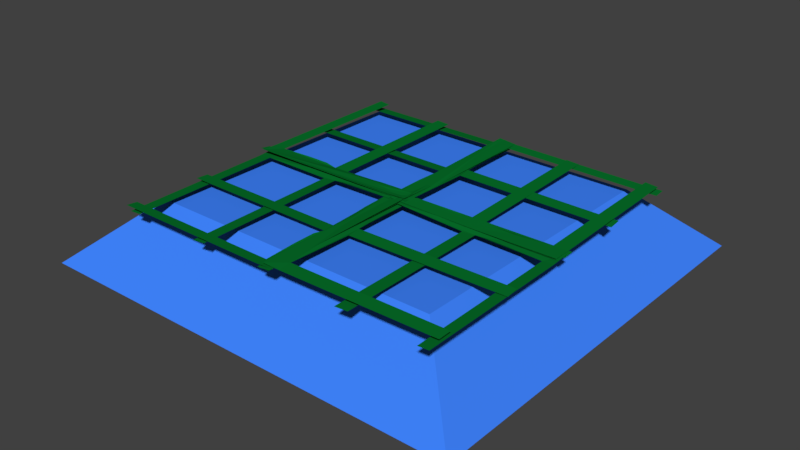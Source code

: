 # Source: Irrigation.blend  (saved by Blender 2.78.0; exported with 4.5.12 LTS)
import bpy
from mathutils import Matrix  # noqa: F401  (used for matrix-valued properties, if any)

bpy.ops.wm.read_factory_settings(use_empty=True)
scene = bpy.context.scene
scene.name = 'Scene'

# ---- collections
col_collection_1 = bpy.data.collections.new('Collection 1'); scene.collection.children.link(col_collection_1)

# ---- materials (node trees are filled in below, after node groups)
mat_material_001 = bpy.data.materials.new('Material.001')
mat_material_001.alpha_threshold = 0.0
mat_material_001.use_transparent_shadow = False
mat_material_001.diffuse_color = (0.002138, 0.1626, 0.02359, 1.0)
mat_material_001.specular_color = (0.1082, 0.5382, 0.2235)
mat_material_001.roughness = 0.5
mat_material_000 = bpy.data.materials.new('Material.000')
mat_material_000.alpha_threshold = 0.0
mat_material_000.use_transparent_shadow = False
mat_material_000.diffuse_color = (0.05102, 0.232, 1.0, 1.0)
mat_material_000.specular_color = (0.3185, 0.5291, 1.0)
mat_material_000.roughness = 0.5

# ---- material node trees

# ---- world
world_world = bpy.data.worlds.new('World'); scene.world = world_world
world_world.color = (0.05088, 0.05088, 0.05088)
world_world.use_sun_shadow = False
world_world.sun_shadow_jitter_overblur = 0.0
world_world.cycles.sampling_method = 'MANUAL'

# ---- meshes
me_plane_009 = bpy.data.meshes.new('Plane.009')
me_plane_009.from_pydata([(-1.286, 0.6377, 0.002), (0.9921, 0.6516, -0.009352), (-1.29, 0.8706, 0.01277), (0.9884, 0.8845, 0.001415), (-0.02264, 0.6615, -0.02294), (0.4161, 0.6481, -0.006451), (-0.7359, 0.6411, -0.0006502), (0.8446, 0.6545, -0.0231), (-0.198, 0.6576, -0.03448), (0.1281, 0.6464, -0.005001), (-1.109, 0.6457, 0.01256), (-1.281, -1.379, -0.007274), (-1.11, -1.386, 0.003368), (0.9987, -1.42, -0.01772), (0.8513, -1.417, -0.03147), (-0.01818, -1.398, -0.02623), (-0.1935, -1.402, -0.03777)], [], [(0, 10, 6, 8, 4, 9, 5, 7, 1, 3, 2), (10, 0, 11, 12), (1, 7, 14, 13), (4, 8, 16, 15)])
me_plane_009.materials.append(mat_material_001)
me_plane_009.use_remesh_preserve_volume = False
me_plane_009.use_remesh_preserve_attributes = False
me_plane_009.use_mirror_vertex_groups = False
me_plane_009.update()
me_plane_008 = bpy.data.meshes.new('Plane.008')
me_plane_008.from_pydata([(-1.286, 0.6377, 0.002), (0.9921, 0.6516, -0.009352), (-1.29, 0.8706, 0.01277), (0.9884, 0.8845, 0.001415), (-0.02264, 0.6615, -0.02294), (0.4161, 0.6481, -0.006451), (-0.7359, 0.6411, -0.0006502), (0.8446, 0.6545, -0.0231), (-0.198, 0.6576, -0.03448), (0.1281, 0.6464, -0.005001), (-1.109, 0.6457, 0.01256), (-1.281, -1.379, -0.007274), (-1.11, -1.386, 0.003368), (0.9987, -1.42, -0.01772), (0.8513, -1.417, -0.03147), (-0.01818, -1.398, -0.02623), (-0.1935, -1.402, -0.03777)], [], [(0, 10, 6, 8, 4, 9, 5, 7, 1, 3, 2), (10, 0, 11, 12), (1, 7, 14, 13), (4, 8, 16, 15)])
me_plane_008.materials.append(mat_material_001)
me_plane_008.use_remesh_preserve_volume = False
me_plane_008.use_remesh_preserve_attributes = False
me_plane_008.use_mirror_vertex_groups = False
me_plane_008.update()
me_plane_007 = bpy.data.meshes.new('Plane.007')
me_plane_007.from_pydata([(-1.286, 0.6377, 0.002), (0.9921, 0.6516, -0.009352), (-1.29, 0.8706, 0.01277), (0.9884, 0.8845, 0.001415), (-0.02264, 0.6615, -0.02294), (0.4161, 0.6481, -0.006451), (-0.7359, 0.6411, -0.0006502), (0.8446, 0.6545, -0.0231), (-0.198, 0.6576, -0.03448), (0.1281, 0.6464, -0.005001), (-1.109, 0.6457, 0.01256), (-1.281, -1.379, -0.007274), (-1.11, -1.386, 0.003368), (0.9987, -1.42, -0.01772), (0.8513, -1.417, -0.03147), (-0.01818, -1.398, -0.02623), (-0.1935, -1.402, -0.03777)], [], [(0, 10, 6, 8, 4, 9, 5, 7, 1, 3, 2), (10, 0, 11, 12), (1, 7, 14, 13), (4, 8, 16, 15)])
me_plane_007.materials.append(mat_material_001)
me_plane_007.use_remesh_preserve_volume = False
me_plane_007.use_remesh_preserve_attributes = False
me_plane_007.use_mirror_vertex_groups = False
me_plane_007.update()
me_plane_006 = bpy.data.meshes.new('Plane.006')
me_plane_006.from_pydata([(-1.286, 0.6377, 0.002), (0.9921, 0.6516, -0.009352), (-1.29, 0.8706, 0.01277), (0.9884, 0.8845, 0.001415), (-0.02264, 0.6615, -0.02294), (0.4161, 0.6481, -0.006451), (-0.7359, 0.6411, -0.0006502), (0.8446, 0.6545, -0.0231), (-0.198, 0.6576, -0.03448), (0.1281, 0.6464, -0.005001), (-1.109, 0.6457, 0.01256), (-1.281, -1.379, -0.007274), (-1.11, -1.386, 0.003368), (0.9987, -1.42, -0.01772), (0.8513, -1.417, -0.03147), (-0.01818, -1.398, -0.02623), (-0.1935, -1.402, -0.03777)], [], [(0, 10, 6, 8, 4, 9, 5, 7, 1, 3, 2), (10, 0, 11, 12), (1, 7, 14, 13), (4, 8, 16, 15)])
me_plane_006.materials.append(mat_material_001)
me_plane_006.use_remesh_preserve_volume = False
me_plane_006.use_remesh_preserve_attributes = False
me_plane_006.use_mirror_vertex_groups = False
me_plane_006.update()
me_plane_004 = bpy.data.meshes.new('Plane.004')
me_plane_004.from_pydata([(0.9921, 0.6516, -0.009352), (-1.108, 0.6319, -0.1), (0.9987, -1.42, -0.01772), (-1.102, -1.439, -0.1084), (1.49, 1.139, -0.4198), (-1.594, 1.11, -0.5528), (1.5, -1.902, -0.4321), (-1.584, -1.931, -0.5651)], [], [(0, 2, 3, 1), (4, 5, 7, 6), (1, 3, 7, 5), (0, 1, 5, 4), (2, 0, 4, 6), (3, 2, 6, 7)])
me_plane_004.materials.append(mat_material_000)
me_plane_004.use_remesh_preserve_volume = False
me_plane_004.use_remesh_preserve_attributes = False
me_plane_004.use_mirror_vertex_groups = False
me_plane_004.update()
me_plane_003 = bpy.data.meshes.new('Plane.003')
me_plane_003.from_pydata([(-1.286, 0.6377, 0.002), (0.9921, 0.6516, -0.009352), (-1.29, 0.8706, 0.01277), (0.9884, 0.8845, 0.001415), (-0.02264, 0.6615, -0.02294), (0.4161, 0.6481, -0.006451), (-0.7359, 0.6411, -0.0006502), (0.8446, 0.6545, -0.0231), (-0.198, 0.6576, -0.03448), (0.1281, 0.6464, -0.005001), (-1.109, 0.6457, 0.01256), (-1.281, -1.379, -0.007274), (-1.11, -1.386, 0.003368), (0.9987, -1.42, -0.01772), (0.8513, -1.417, -0.03147), (-0.01818, -1.398, -0.02623), (-0.1935, -1.402, -0.03777)], [], [(0, 10, 6, 8, 4, 9, 5, 7, 1, 3, 2), (10, 0, 11, 12), (1, 7, 14, 13), (4, 8, 16, 15)])
me_plane_003.materials.append(mat_material_001)
me_plane_003.use_remesh_preserve_volume = False
me_plane_003.use_remesh_preserve_attributes = False
me_plane_003.use_mirror_vertex_groups = False
me_plane_003.update()
me_plane_002 = bpy.data.meshes.new('Plane.002')
me_plane_002.from_pydata([(-1.286, 0.6377, 0.002), (0.9921, 0.6516, -0.009352), (-1.29, 0.8706, 0.01277), (0.9884, 0.8845, 0.001415), (-0.02264, 0.6615, -0.02294), (0.4161, 0.6481, -0.006451), (-0.7359, 0.6411, -0.0006502), (0.8446, 0.6545, -0.0231), (-0.198, 0.6576, -0.03448), (0.1281, 0.6464, -0.005001), (-1.109, 0.6457, 0.01256), (-1.281, -1.379, -0.007274), (-1.11, -1.386, 0.003368), (0.9987, -1.42, -0.01772), (0.8513, -1.417, -0.03147), (-0.01818, -1.398, -0.02623), (-0.1935, -1.402, -0.03777)], [], [(0, 10, 6, 8, 4, 9, 5, 7, 1, 3, 2), (10, 0, 11, 12), (1, 7, 14, 13), (4, 8, 16, 15)])
me_plane_002.materials.append(mat_material_001)
me_plane_002.use_remesh_preserve_volume = False
me_plane_002.use_remesh_preserve_attributes = False
me_plane_002.use_mirror_vertex_groups = False
me_plane_002.update()
me_plane_001 = bpy.data.meshes.new('Plane.001')
me_plane_001.from_pydata([(-1.286, 0.6377, 0.002), (0.9921, 0.6516, -0.009352), (-1.29, 0.8706, 0.01277), (0.9884, 0.8845, 0.001415), (-0.02264, 0.6615, -0.02294), (0.4161, 0.6481, -0.006451), (-0.7359, 0.6411, -0.0006502), (0.8446, 0.6545, -0.0231), (-0.198, 0.6576, -0.03448), (0.1281, 0.6464, -0.005001), (-1.109, 0.6457, 0.01256), (-1.281, -1.379, -0.007274), (-1.11, -1.386, 0.003368), (0.9987, -1.42, -0.01772), (0.8513, -1.417, -0.03147), (-0.01818, -1.398, -0.02623), (-0.1935, -1.402, -0.03777)], [], [(0, 10, 6, 8, 4, 9, 5, 7, 1, 3, 2), (10, 0, 11, 12), (1, 7, 14, 13), (4, 8, 16, 15)])
me_plane_001.materials.append(mat_material_001)
me_plane_001.use_remesh_preserve_volume = False
me_plane_001.use_remesh_preserve_attributes = False
me_plane_001.use_mirror_vertex_groups = False
me_plane_001.update()
me_plane = bpy.data.meshes.new('Plane')
me_plane.from_pydata([(-1.286, 0.6377, 0.002), (0.9921, 0.6516, -0.009352), (-1.29, 0.8706, 0.01277), (0.9884, 0.8845, 0.001415), (-0.02264, 0.6615, -0.02294), (0.4161, 0.6481, -0.006451), (-0.7359, 0.6411, -0.0006502), (0.8446, 0.6545, -0.0231), (-0.198, 0.6576, -0.03448), (0.1281, 0.6464, -0.005001), (-1.109, 0.6457, 0.01256), (-1.281, -1.379, -0.007274), (-1.11, -1.386, 0.003368), (0.9987, -1.42, -0.01772), (0.8513, -1.417, -0.03147), (-0.01818, -1.398, -0.02623), (-0.1935, -1.402, -0.03777)], [], [(0, 10, 6, 8, 4, 9, 5, 7, 1, 3, 2), (10, 0, 11, 12), (1, 7, 14, 13), (4, 8, 16, 15)])
me_plane.materials.append(mat_material_001)
me_plane.use_remesh_preserve_volume = False
me_plane.use_remesh_preserve_attributes = False
me_plane.use_mirror_vertex_groups = False
me_plane.update()

# ---- objects
ob_irrigation_008 = bpy.data.objects.new('Irrigation.008', me_plane_009)
ob_irrigation_007 = bpy.data.objects.new('Irrigation.007', me_plane_008)
ob_irrigation_006 = bpy.data.objects.new('Irrigation.006', me_plane_007)
ob_irrigation_005 = bpy.data.objects.new('Irrigation.005', me_plane_006)
ob_irrigation_004 = bpy.data.objects.new('Irrigation.004', me_plane_004)
ob_irrigation_003 = bpy.data.objects.new('Irrigation.003', me_plane_003)
ob_irrigation_002 = bpy.data.objects.new('Irrigation.002', me_plane_002)
ob_irrigation_001 = bpy.data.objects.new('Irrigation.001', me_plane_001)
ob_irrigation = bpy.data.objects.new('Irrigation', me_plane)

# ---- transforms, parenting, visibility, modifiers, constraints
ob_irrigation_008.location = (-0.2347, -0.8724, 0.04913)
ob_irrigation_008.rotation_euler = (-0.01423, -0.01395, -1.563)
ob_irrigation_008.scale = (0.5539, 0.5539, 0.5539)
ob_irrigation_008.lineart.crease_threshold = 0.0
ob_irrigation_007.location = (-0.2327, 0.2833, 0.03417)
ob_irrigation_007.rotation_euler = (-0.01085, -0.05937, -1.561)
ob_irrigation_007.scale = (0.5539, 0.5539, 0.5539)
ob_irrigation_007.lineart.crease_threshold = 0.0
ob_irrigation_006.location = (0.6311, 0.4386, 0.0308)
ob_irrigation_006.rotation_euler = (0.01864, 0.007453, -4.693)
ob_irrigation_006.scale = (0.5539, 0.5539, 0.5539)
ob_irrigation_006.lineart.crease_threshold = 0.0
ob_irrigation_005.location = (0.6419, -0.683, 0.04057)
ob_irrigation_005.rotation_euler = (0.000984, 0.01632, -4.694)
ob_irrigation_005.scale = (0.5539, 0.5539, 0.5539)
ob_irrigation_005.lineart.crease_threshold = 0.0
ob_irrigation_004.location = (-0.009156, -0.4479, 0.01276)
ob_irrigation_004.rotation_euler = (0.01186, 0.03151, -3.141)
ob_irrigation_004.scale = (1.033, 1.033, 1.033)
ob_irrigation_004.lineart.crease_threshold = 0.0
ob_irrigation_003.location = (0.68, 0.214, 0.03287)
ob_irrigation_003.rotation_euler = (-0.009071, -0.008654, -3.132)
ob_irrigation_003.scale = (0.5539, 0.5539, 0.5539)
ob_irrigation_003.lineart.crease_threshold = 0.0
ob_irrigation_002.location = (-0.4415, 0.2125, 0.05121)
ob_irrigation_002.rotation_euler = (0.008558, -0.01752, -3.131)
ob_irrigation_002.scale = (0.5539, 0.5539, 0.5539)
ob_irrigation_002.lineart.crease_threshold = 0.0
ob_irrigation_001.location = (-0.2936, -0.6526, 0.04238)
ob_irrigation_001.rotation_euler = (-0.001015, -0.0343, 0.0007425)
ob_irrigation_001.scale = (0.5539, 0.5539, 0.5539)
ob_irrigation_001.lineart.crease_threshold = 0.0
ob_irrigation.location = (0.8622, -0.6642, 0.02825)
ob_irrigation.rotation_euler = (-0.004447, 0.01114, -0.0009831)
ob_irrigation.scale = (0.5539, 0.5539, 0.5539)
ob_irrigation.lineart.crease_threshold = 0.0

# ---- collection membership
col_collection_1.objects.link(ob_irrigation_008)
col_collection_1.objects.link(ob_irrigation_007)
col_collection_1.objects.link(ob_irrigation_006)
col_collection_1.objects.link(ob_irrigation_005)
col_collection_1.objects.link(ob_irrigation_004)
col_collection_1.objects.link(ob_irrigation_003)
col_collection_1.objects.link(ob_irrigation_002)
col_collection_1.objects.link(ob_irrigation_001)
col_collection_1.objects.link(ob_irrigation)

# ---- scene / render settings (as saved in the file)
scene.frame_start = 1; scene.frame_end = 250; scene.frame_set(1)
scene.render.engine = 'BLENDER_EEVEE_NEXT'
scene.render.resolution_percentage = 50
scene.render.dither_intensity = 0.0
scene.cycles.use_denoising = False
scene.cycles.samples = 128
scene.cycles.sampling_pattern = 'TABULATED_SOBOL'
scene.cycles.light_sampling_threshold = 0.0
scene.cycles.use_adaptive_sampling = False
scene.cycles.use_light_tree = False
scene.cycles.blur_glossy = 0.0
scene.cycles.sample_clamp_indirect = 0.0
scene.view_settings.view_transform = 'Standard'
bpy.context.view_layer.update()

# ---- added for rendering (the .blend has no active camera and no usable light): camera, sun
cam_auto = bpy.data.cameras.new('AutoCamera')
cam_auto.lens = 50.0
cam_auto.sensor_width = 36.0
cam_auto.clip_end = 1000.0
ob_auto_camera = bpy.data.objects.new('AutoCamera', cam_auto)
scene.collection.objects.link(ob_auto_camera)
ob_auto_camera.location = (4.28721, -5.12843, 3.11056)
ob_auto_camera.rotation_euler = (1.09748, -7.21219e-08, 0.694738)
scene.camera = ob_auto_camera
light_auto_sun = bpy.data.lights.new('AutoSun', 'SUN')
light_auto_sun.energy = 3.0
light_auto_sun.angle = 0.0523599
ob_auto_sun = bpy.data.objects.new('AutoSun', light_auto_sun)
scene.collection.objects.link(ob_auto_sun)
ob_auto_sun.rotation_euler = (0.872665, 0.174533, 0.523599)
bpy.context.view_layer.update()

